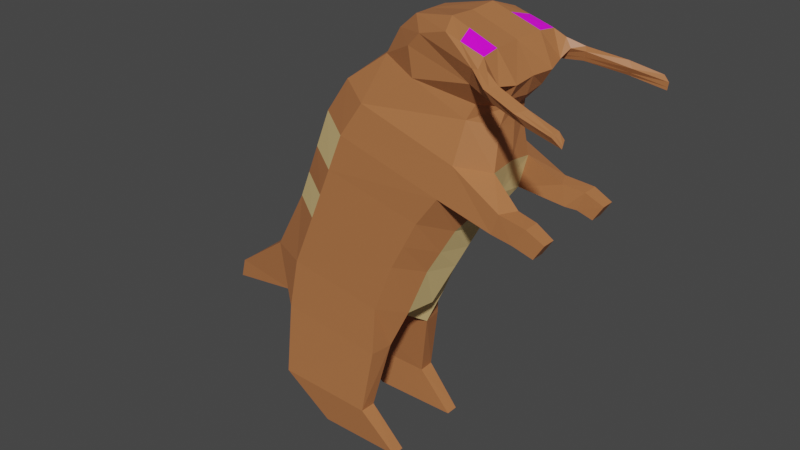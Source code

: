 # Source: velocilion.blend  (saved by Blender 3.3.6; exported with 4.5.12 LTS)
import bpy
from mathutils import Matrix  # noqa: F401  (used for matrix-valued properties, if any)

bpy.ops.wm.read_factory_settings(use_empty=True)
scene = bpy.context.scene
scene.name = 'Scene'

# ---- collections
col_collection = bpy.data.collections.new('Collection'); scene.collection.children.link(col_collection)

# ---- images (referenced by path relative to the original .blend; pixels are not part of the script)
import os
ASSET_DIR = os.environ.get("B2B_ASSET_DIR", "")  # directory of the original .blend (textures are referenced by path, not embedded)
HERE = os.path.dirname(os.path.abspath(__file__))  # packed textures are extracted next to this script under _unpacked/

def load_image(name, relpath, width, height, colorspace="sRGB"):
    """Load a texture the original file referenced (path relative to the .blend, or extracted next to this script)."""
    p = next((c for c in (os.path.join(HERE, relpath), os.path.join(ASSET_DIR, relpath)) if relpath and os.path.exists(c)), "")
    if p:
        img = bpy.data.images.load(p, check_existing=True)
        img.name = name
    else:  # same state as the original file: an image datablock whose file is absent (Cycles renders it pink)
        img = bpy.data.images.new(name, width, height)
        img.source = "FILE"
        img.filepath = "//" + (relpath or name)
    img.colorspace_settings.name = colorspace
    return img
img_veloceye_png = load_image('veloceye.png', 'veloceye.png', 1024, 1024, 'sRGB')

# ---- materials (node trees are filled in below, after node groups)
mat_material_001 = bpy.data.materials.new('Material.001')
mat_material_001.use_transparent_shadow = False
mat_material = bpy.data.materials.new('Material')
mat_material.use_transparent_shadow = False
mat_material_002 = bpy.data.materials.new('Material.002')
mat_material_002.use_transparent_shadow = False

# ---- material node trees
mat_material_001.use_nodes = True; mat_material_001.node_tree.nodes.clear()
_N = mat_material_001.node_tree.nodes; _L = mat_material_001.node_tree.links
n0 = _N.new('ShaderNodeBsdfPrincipled'); n0.name = 'Principled BSDF'; n0.location = (10, 300)
n0.distribution = 'GGX'
n0.subsurface_method = 'RANDOM_WALK_SKIN'
n0.inputs[0].default_value = (0.4564, 0.1683, 0.06125, 1.0)
n0.inputs[3].default_value = 1.45
n0.inputs[27].default_value = (0.0, 0.0, 0.0, 1.0)
n0.inputs[28].default_value = 1.0
n1 = _N.new('ShaderNodeOutputMaterial'); n1.name = 'Material Output'; n1.location = (300, 300)
_L.new(n0.outputs[0], n1.inputs[0])
n1.is_active_output = True
mat_material.use_nodes = True; mat_material.node_tree.nodes.clear()
_N = mat_material.node_tree.nodes; _L = mat_material.node_tree.links
n0 = _N.new('ShaderNodeBsdfPrincipled'); n0.name = 'Principled BSDF'; n0.location = (10, 300)
n0.distribution = 'GGX'
n0.subsurface_method = 'RANDOM_WALK_SKIN'
n0.inputs[0].default_value = (0.8, 0.5715, 0.2475, 1.0)
n0.inputs[3].default_value = 1.45
n0.inputs[27].default_value = (0.0, 0.0, 0.0, 1.0)
n0.inputs[28].default_value = 1.0
n1 = _N.new('ShaderNodeOutputMaterial'); n1.name = 'Material Output'; n1.location = (300, 300)
_L.new(n0.outputs[0], n1.inputs[0])
n1.is_active_output = True
mat_material_002.use_nodes = True; mat_material_002.node_tree.nodes.clear()
_N = mat_material_002.node_tree.nodes; _L = mat_material_002.node_tree.links
n0 = _N.new('ShaderNodeBsdfPrincipled'); n0.name = 'Principled BSDF'; n0.location = (10, 300)
n0.distribution = 'GGX'
n0.subsurface_method = 'RANDOM_WALK_SKIN'
n0.inputs[3].default_value = 1.45
n0.inputs[27].default_value = (0.0, 0.0, 0.0, 1.0)
n0.inputs[28].default_value = 1.0
n1 = _N.new('ShaderNodeOutputMaterial'); n1.name = 'Material Output'; n1.location = (300, 300)
n2 = _N.new('ShaderNodeTexImage'); n2.name = 'Image Texture'; n2.location = (-280, 275)
n2.image = img_veloceye_png
_L.new(n0.outputs[0], n1.inputs[0])
_L.new(n2.outputs[0], n0.inputs[0])
n1.is_active_output = True

# ---- world
world_world = bpy.data.worlds.new('World'); scene.world = world_world
world_world.use_nodes = True; world_world.node_tree.nodes.clear()
_N = world_world.node_tree.nodes; _L = world_world.node_tree.links
n0 = _N.new('ShaderNodeOutputWorld'); n0.name = 'World Output'; n0.location = (300, 300)
n1 = _N.new('ShaderNodeBackground'); n1.name = 'Background'; n1.location = (10, 300)
n1.inputs[0].default_value = (0.05088, 0.05088, 0.05088, 1.0)
_L.new(n1.outputs[0], n0.inputs[0])
n0.is_active_output = True
world_world.color = (0.05088, 0.05088, 0.05088)
world_world.use_sun_shadow = False
world_world.sun_shadow_jitter_overblur = 0.0

# ---- meshes
me_plane = bpy.data.meshes.new('Plane')
me_plane.from_pydata([(-1.861, 0.0, 2.94), (0.3457, 0.0, 2.559), (-1.041, 0.0, 4.647), (1.063, 0.0, 4.11), (-0.5729, 0.0, 5.037), (1.066, 0.0, 4.531), (-2.149, 0.0, 1.594), (-0.5278, 0.0, 1.567), (-0.07117, 0.0, 5.568), (0.001185, -0.4744, 5.283), (-1.019, -0.3128, 4.642), (-1.811, -0.3364, 2.937), (0.1884, -0.3401, 2.563), (1.057, -0.3172, 4.063), (1.031, -0.2105, 4.558), (-0.491, -0.2391, 5.035), (-2.136, -0.3216, 1.453), (-0.3543, -0.3601, 1.342), (-0.3277, -0.2046, 5.355), (-0.07233, -0.2485, 5.566), (-0.5653, -0.5927, 4.532), (-1.367, -0.6229, 2.875), (-0.1103, -0.6229, 2.637), (0.7169, -0.6043, 4.144), (0.7757, -0.4688, 4.638), (0.08452, -0.507, 4.948), (-1.794, -0.6394, 1.476), (-0.4028, -0.6455, 1.327), (-0.3511, 0.0, 5.351), (0.1766, -0.511, 5.46), (-1.85, -0.692, 0.4859), (-1.88, -0.4787, 0.4828), (-0.535, -0.4896, 0.4459), (-0.5432, -0.6997, 0.4453), (-1.213, -0.6377, -0.03988), (-1.213, -0.4681, -0.03988), (-0.06888, -0.4751, -0.04058), (-0.06888, -0.6447, -0.04058), (0.009779, 0.0, 1.933), (-2.363, 0.0, 2.075), (-0.08632, -0.3416, 1.902), (-2.293, -0.2989, 2.092), (-0.3757, -0.6249, 1.965), (-1.667, -0.6208, 2.171), (-3.231, 0.0, 1.417), (-3.283, 0.0, 1.173), (-3.226, -0.1123, 1.42), (-3.289, -0.1145, 1.159), (-1.561, 0.0, 3.672), (0.6881, 0.0, 3.203), (-1.514, -0.3401, 3.684), (0.5779, -0.34, 3.224), (-1.064, -0.6229, 3.598), (0.2447, -0.6241, 3.313), (0.9167, 0.0, 3.666), (0.9325, -0.344, 3.632), (0.5397, -0.635, 3.711), (-1.351, 0.0, 4.195), (-1.317, -0.3377, 4.189), (-0.8639, -0.6216, 4.083), (1.496, -0.4266, 3.527), (1.45, -0.4239, 3.784), (1.265, -0.6412, 3.534), (1.35, -0.6386, 3.792), (1.627, -0.4686, 3.51), (1.713, -0.4686, 3.748), (1.561, -0.6729, 3.51), (1.713, -0.6729, 3.748), (1.814, -0.4966, 3.436), (1.94, -0.4966, 3.634), (1.814, -0.6662, 3.436), (1.94, -0.6662, 3.634), (0.4787, 0.0, 5.652), (0.4814, -0.3546, 5.67), (0.5937, -0.6075, 5.582), (1.047, 0.0, 5.447), (1.074, -0.3878, 5.456), (1.086, -0.6268, 5.428), (1.27, 0.0, 5.109), (1.287, -0.3255, 5.095), (1.23, -0.562, 5.133), (1.203, 0.0, 4.888), (1.184, -0.3013, 4.915), (0.8939, -0.5912, 5.093), (1.078, 0.0, 4.736), (1.074, -0.1694, 4.764), (0.871, -0.4358, 4.825), (1.27, -0.6953, 5.222), (1.194, -0.7118, 5.33), (0.9999, -0.7004, 5.307), (1.349, -0.8339, 5.067), (1.399, -0.7966, 5.187), (1.391, -0.7999, 5.247), (1.249, -0.8527, 5.197), (1.835, -0.9612, 4.979), (1.902, -0.913, 5.075), (1.834, -0.9354, 5.154), (1.704, -0.9876, 5.099), (2.267, -1.01, 4.896), (2.283, -1.002, 4.991), (2.223, -1.004, 5.061), (2.163, -1.035, 4.991), (-1.715, 0.0, 3.296), (-1.666, -0.3382, 3.301), (-1.22, -0.6229, 3.227), (0.5123, 0.0, 2.872), (0.3779, -0.3401, 2.885), (0.06249, -0.6235, 2.966), (0.7131, -0.3676, 5.587), (0.786, -0.6151, 5.522), (0.7009, 0.0, 5.572), (1.041, -0.6319, 5.143), (1.076, -0.7049, 5.316), (1.369, -0.8193, 5.114), (1.304, -0.8321, 5.216), (1.861, -0.9424, 5.016), (1.755, -0.9672, 5.12), (2.273, -1.007, 4.933), (2.186, -1.023, 5.019)], [], [(15, 10, 20, 25), (40, 12, 22, 42), (108, 109, 77, 76), (27, 26, 30, 33), (54, 3, 13, 55), (6, 16, 47, 45), (3, 5, 14, 13), (19, 29, 74, 73), (102, 0, 11, 103), (6, 7, 17, 16), (8, 19, 73, 72), (38, 1, 12, 40), (4, 2, 10, 15), (15, 25, 9, 18), (59, 56, 23, 20), (20, 23, 24, 25), (42, 43, 26, 27), (28, 18, 19, 8), (4, 15, 18, 28), (13, 23, 63, 61), (41, 16, 26, 43), (13, 14, 24, 23), (18, 9, 29, 19), (103, 11, 21, 104), (33, 30, 34, 37), (17, 27, 33, 32), (16, 17, 32, 31), (26, 16, 31, 30), (35, 36, 37, 34), (32, 33, 37, 36), (31, 32, 36, 35), (30, 31, 35, 34), (11, 41, 43, 21), (22, 21, 43, 42), (7, 38, 40, 17), (0, 39, 41, 11), (17, 40, 42, 27), (44, 45, 47, 46), (41, 39, 44, 46), (16, 41, 46, 47), (39, 6, 45, 44), (58, 50, 52, 59), (106, 51, 53, 107), (104, 107, 53, 52), (57, 48, 50, 58), (105, 49, 51, 106), (2, 57, 58, 10), (10, 58, 59, 20), (51, 55, 56, 53), (52, 53, 56, 59), (49, 54, 55, 51), (62, 60, 64, 66), (55, 13, 61, 60), (56, 55, 60, 62), (23, 56, 62, 63), (65, 67, 71, 69), (63, 62, 66, 67), (61, 63, 67, 65), (60, 61, 65, 64), (68, 69, 71, 70), (64, 65, 69, 68), (66, 64, 68, 70), (67, 66, 70, 71), (110, 108, 76, 75), (76, 77, 80, 79), (75, 76, 79, 78), (79, 80, 83, 82), (78, 79, 82, 81), (24, 14, 85, 86), (14, 5, 84, 85), (81, 85, 84), (81, 82, 85), (82, 86, 85), (82, 83, 86), (83, 25, 86), (9, 25, 83), (87, 88, 92, 91), (112, 88, 77, 109), (29, 83, 89, 74), (29, 9, 83), (93, 90, 94, 97), (111, 87, 91, 113), (89, 83, 90, 93), (112, 89, 93, 114), (115, 95, 99, 117), (113, 91, 95, 115), (114, 93, 97, 116), (91, 92, 96, 95), (117, 99, 100, 118), (116, 97, 101, 118), (95, 96, 100, 99), (97, 94, 98, 101), (86, 25, 24), (87, 80, 83, 111), (77, 88, 80), (88, 87, 80), (1, 105, 106, 12), (21, 22, 107, 104), (12, 106, 107, 22), (50, 103, 104, 52), (48, 102, 103, 50), (96, 116, 118, 100), (98, 117, 118, 101), (92, 114, 116, 96), (90, 113, 115, 94), (94, 115, 117, 98), (88, 112, 114, 92), (83, 111, 113, 90), (89, 112, 109, 74), (72, 73, 108, 110), (73, 74, 109, 108)])
me_plane.polygons.foreach_set('material_index', [0, 0, 2, 0, 1, 0, 0, 0, 1, 1, 0, 1, 0, 0, 0, 0, 0, 0, 0, 0, 0, 0, 0, 1, 0, 0, 0, 0, 0, 0, 0, 0, 0, 0, 1, 0, 0, 0, 0, 0, 0, 1, 0, 0, 1, 1, 0, 0, 0, 0, 1, 0, 0, 0, 0, 0, 0, 0, 0, 0, 0, 0, 0, 0, 0, 0, 0, 0, 0, 0, 0, 0, 0, 0, 0, 0, 0, 0, 0, 0, 0, 0, 0, 0, 0, 0, 0, 0, 0, 0, 0, 0, 0, 0, 0, 0, 1, 0, 0, 0, 0, 0, 0, 0, 0, 0, 0, 0, 0, 0, 0])
_uv = me_plane.uv_layers.new(name='UVMap')
_uv.uv.foreach_set('vector', [0.0, 1.0, 0.0, 1.0, 0.0, 1.0, 0.0, 1.0, 1.0, 0.0, 1.0, 0.0, 1.0, 0.0, 1.0, 0.0, 0.01754, 0.01822, 1.004, 0.03354, 0.9649, 1.02, 0.0, 1.0, 1.0, 0.0, 0.0, 0.0, 0.0, 0.0, 1.0, 0.0, 1.0, 0.72, 1.0, 1.0, 1.0, 1.0, 1.0, 0.72, 0.0, 0.0, 0.0, 0.0, 0.0, 0.0, 0.0, 0.0, 1.0, 1.0, 1.0, 1.0, 1.0, 1.0, 1.0, 1.0, 0.0, 1.0, 0.0, 1.0, 0.0, 1.0, 0.0, 1.0, 0.0, 0.2433, 0.0, 0.0, 0.0, 0.0, 0.0, 0.2433, 0.0, 0.0, 1.0, 0.0, 1.0, 0.0, 0.0, 0.0, 0.0, 1.0, 0.0, 1.0, 0.0, 1.0, 0.0, 1.0, 1.0, 0.0, 1.0, 0.0, 1.0, 0.0, 1.0, 0.0, 0.0, 1.0, 0.0, 1.0, 0.0, 1.0, 0.0, 1.0, 0.0, 1.0, 0.0, 1.0, 0.0, 1.0, 0.0, 1.0, 0.0, 0.72, 1.0, 0.72, 1.0, 1.0, 0.0, 1.0, 0.0, 1.0, 1.0, 1.0, 1.0, 1.0, 0.0, 1.0, 1.0, 0.0, 0.0, 0.0, 0.0, 0.0, 1.0, 0.0, 0.0, 1.0, 0.0, 1.0, 0.0, 1.0, 0.0, 1.0, 0.0, 1.0, 0.0, 1.0, 0.0, 1.0, 0.0, 1.0, 1.0, 1.0, 1.0, 1.0, 1.0, 1.0, 1.0, 1.0, 0.0, 0.0, 0.0, 0.0, 0.0, 0.0, 0.0, 0.0, 1.0, 1.0, 1.0, 1.0, 1.0, 1.0, 1.0, 1.0, 0.0, 1.0, 0.0, 1.0, 0.0, 1.0, 0.0, 1.0, 0.0, 0.2433, 0.0, 0.0, 0.0, 0.0, 0.0, 0.2433, 1.0, 0.0, 0.0, 0.0, 0.0, 0.0, 1.0, 0.0, 1.0, 0.0, 1.0, 0.0, 1.0, 0.0, 1.0, 0.0, 0.0, 0.0, 1.0, 0.0, 1.0, 0.0, 0.0, 0.0, 0.0, 0.0, 0.0, 0.0, 0.0, 0.0, 0.0, 0.0, 0.0, 0.0, 1.0, 0.0, 1.0, 0.0, 0.0, 0.0, 1.0, 0.0, 1.0, 0.0, 1.0, 0.0, 1.0, 0.0, 0.0, 0.0, 1.0, 0.0, 1.0, 0.0, 0.0, 0.0, 0.0, 0.0, 0.0, 0.0, 0.0, 0.0, 0.0, 0.0, 0.0, 0.0, 0.0, 0.0, 0.0, 0.0, 0.0, 0.0, 1.0, 0.0, 0.0, 0.0, 0.0, 0.0, 1.0, 0.0, 1.0, 0.0, 1.0, 0.0, 1.0, 0.0, 1.0, 0.0, 0.0, 0.0, 0.0, 0.0, 0.0, 0.0, 0.0, 0.0, 1.0, 0.0, 1.0, 0.0, 1.0, 0.0, 1.0, 0.0, 0.0, 0.0, 0.0, 0.0, 0.0, 0.0, 0.0, 0.0, 0.0, 0.0, 0.0, 0.0, 0.0, 0.0, 0.0, 0.0, 0.0, 0.0, 0.0, 0.0, 0.0, 0.0, 0.0, 0.0, 0.0, 0.0, 0.0, 0.0, 0.0, 0.0, 0.0, 0.0, 0.0, 0.72, 0.0, 0.5, 0.0, 0.5, 0.0, 0.72, 1.0, 0.2433, 1.0, 0.5, 1.0, 0.5, 1.0, 0.2433, 0.0, 0.2433, 1.0, 0.2433, 1.0, 0.5, 0.0, 0.5, 0.0, 0.72, 0.0, 0.5, 0.0, 0.5, 0.0, 0.72, 1.0, 0.2433, 1.0, 0.5, 1.0, 0.5, 1.0, 0.2433, 0.0, 1.0, 0.0, 0.72, 0.0, 0.72, 0.0, 1.0, 0.0, 1.0, 0.0, 0.72, 0.0, 0.72, 0.0, 1.0, 1.0, 0.5, 1.0, 0.72, 1.0, 0.72, 1.0, 0.5, 0.0, 0.5, 1.0, 0.5, 1.0, 0.72, 0.0, 0.72, 1.0, 0.5, 1.0, 0.72, 1.0, 0.72, 1.0, 0.5, 1.0, 0.72, 1.0, 0.72, 1.0, 0.72, 1.0, 0.72, 1.0, 0.72, 1.0, 1.0, 1.0, 1.0, 1.0, 0.72, 1.0, 0.72, 1.0, 0.72, 1.0, 0.72, 1.0, 0.72, 1.0, 1.0, 1.0, 0.72, 1.0, 0.72, 1.0, 1.0, 1.0, 1.0, 1.0, 1.0, 1.0, 1.0, 1.0, 1.0, 1.0, 1.0, 1.0, 0.72, 1.0, 0.72, 1.0, 1.0, 1.0, 1.0, 1.0, 1.0, 1.0, 1.0, 1.0, 1.0, 1.0, 0.72, 1.0, 1.0, 1.0, 1.0, 1.0, 0.72, 1.0, 0.72, 1.0, 1.0, 1.0, 1.0, 1.0, 0.72, 1.0, 0.72, 1.0, 1.0, 1.0, 1.0, 1.0, 0.72, 1.0, 0.72, 1.0, 0.72, 1.0, 0.72, 1.0, 0.72, 1.0, 1.0, 1.0, 0.72, 1.0, 0.72, 1.0, 1.0, 0.0, 1.0, 0.0, 1.0, 0.0, 1.0, 0.0, 1.0, 0.0, 1.0, 0.0, 1.0, 0.0, 1.0, 0.0, 1.0, 0.0, 1.0, 0.0, 1.0, 0.0, 1.0, 0.0, 1.0, 0.0, 1.0, 0.0, 1.0, 0.0, 1.0, 0.0, 1.0, 0.0, 1.0, 0.0, 1.0, 0.0, 1.0, 0.0, 1.0, 1.0, 1.0, 1.0, 1.0, 1.0, 1.0, 1.0, 1.0, 1.0, 1.0, 1.0, 1.0, 1.0, 1.0, 1.0, 1.0, 0.0, 0.0, 0.0, 0.0, 0.0, 0.0, 0.0, 0.0, 0.0, 0.0, 0.0, 0.0, 0.0, 0.0, 0.0, 0.0, 0.0, 0.0, 0.0, 0.0, 0.0, 0.0, 0.0, 0.0, 0.0, 0.0, 0.0, 0.0, 0.0, 0.0, 0.0, 0.0, 0.0, 0.0, 0.0, 0.0, 0.0, 0.0, 0.0, 0.0, 0.0, 0.0, 0.0, 0.0, 0.0, 0.0, 0.0, 0.0, 0.0, 0.0, 0.0, 0.0, 0.0, 0.0, 0.0, 0.0, 0.0, 0.0, 0.0, 0.0, 0.0, 0.0, 0.0, 0.0, 0.0, 0.0, 0.0, 0.0, 0.0, 0.0, 0.0, 0.0, 0.0, 0.0, 0.0, 0.0, 0.0, 0.0, 0.0, 0.0, 0.0, 0.0, 0.0, 0.0, 0.0, 0.0, 0.0, 0.0, 0.0, 0.0, 0.0, 0.0, 0.0, 0.0, 0.0, 0.0, 0.0, 0.0, 0.0, 0.0, 0.0, 0.0, 0.0, 0.0, 0.0, 0.0, 0.0, 0.0, 0.0, 0.0, 0.0, 0.0, 0.0, 0.0, 0.0, 0.0, 0.0, 0.0, 0.0, 0.0, 0.0, 0.0, 0.0, 0.0, 0.0, 0.0, 0.0, 0.0, 0.0, 0.0, 0.0, 0.0, 0.0, 0.0, 0.0, 0.0, 0.0, 0.0, 0.0, 0.0, 0.0, 0.0, 0.0, 0.0, 0.0, 0.0, 0.0, 0.0, 0.0, 0.0, 0.0, 0.0, 0.0, 0.0, 0.0, 0.0, 0.0, 0.0, 0.0, 0.0, 0.0, 0.0, 0.0, 0.0, 0.0, 0.0, 0.0, 0.0, 0.0, 0.0, 0.0, 0.0, 0.0, 0.0, 0.0, 0.0, 0.0, 0.0, 0.0, 0.0, 0.0, 0.0, 0.0, 0.0, 0.0, 0.0, 0.0, 0.0, 1.0, 0.0, 1.0, 0.2433, 1.0, 0.2433, 1.0, 0.0, 0.0, 0.0, 1.0, 0.0, 1.0, 0.2433, 0.0, 0.2433, 1.0, 0.0, 1.0, 0.2433, 1.0, 0.2433, 1.0, 0.0, 0.0, 0.5, 0.0, 0.2433, 0.0, 0.2433, 0.0, 0.5, 0.0, 0.5, 0.0, 0.2433, 0.0, 0.2433, 0.0, 0.5, 0.0, 0.0, 0.0, 0.0, 0.0, 0.0, 0.0, 0.0, 0.0, 0.0, 0.0, 0.0, 0.0, 0.0, 0.0, 0.0, 0.0, 0.0, 0.0, 0.0, 0.0, 0.0, 0.0, 0.0, 0.0, 0.0, 0.0, 0.0, 0.0, 0.0, 0.0, 0.0, 0.0, 0.0, 0.0, 0.0, 0.0, 0.0, 0.0, 0.0, 0.0, 0.0, 0.0, 0.0, 0.0, 0.0, 0.0, 0.0, 0.0, 0.0, 0.0, 0.0, 0.0, 0.0, 0.0, 0.0, 0.0, 0.0, 0.0, 0.0, 0.0, 0.0, 0.0, 0.0, 0.0, 1.0, 0.0, 1.0, 0.0, 1.0, 0.0, 1.0, 0.0, 5.96e-08, 1.0, -0.01961, 0.9863, 0.3865, 0.0, 0.3908])
me_plane.materials.append(mat_material_001)
me_plane.materials.append(mat_material)
me_plane.materials.append(mat_material_002)
me_plane.update()

# ---- objects
ob_plane = bpy.data.objects.new('Plane', me_plane)

# ---- transforms, parenting, visibility, modifiers, constraints
ob_plane.location = (0.0, 0.0, 0.0)
_m = ob_plane.modifiers.new('Mirror', 'MIRROR')
_m.use_axis = (False, True, False)
_m.use_clip = True

# ---- collection membership
col_collection.objects.link(ob_plane)

# ---- scene / render settings (as saved in the file)
scene.frame_start = 1; scene.frame_end = 250; scene.frame_set(1)
scene.render.engine = 'BLENDER_EEVEE_NEXT'
scene.cycles.sampling_pattern = 'TABULATED_SOBOL'
scene.cycles.use_light_tree = False
scene.view_settings.view_transform = 'Filmic'
bpy.context.view_layer.update()

# ---- added for rendering (the .blend has no active camera and no usable light): camera, sun
cam_auto = bpy.data.cameras.new('AutoCamera')
cam_auto.lens = 50.0
cam_auto.sensor_width = 36.0
cam_auto.clip_end = 1000.0
ob_auto_camera = bpy.data.objects.new('AutoCamera', cam_auto)
scene.collection.objects.link(ob_auto_camera)
ob_auto_camera.location = (7.12277, -9.15114, 8.91546)
ob_auto_camera.rotation_euler = (1.09748, -7.21219e-08, 0.694738)
scene.camera = ob_auto_camera
light_auto_sun = bpy.data.lights.new('AutoSun', 'SUN')
light_auto_sun.energy = 3.0
light_auto_sun.angle = 0.0523599
ob_auto_sun = bpy.data.objects.new('AutoSun', light_auto_sun)
scene.collection.objects.link(ob_auto_sun)
ob_auto_sun.rotation_euler = (0.872665, 0.174533, 0.523599)
bpy.context.view_layer.update()
